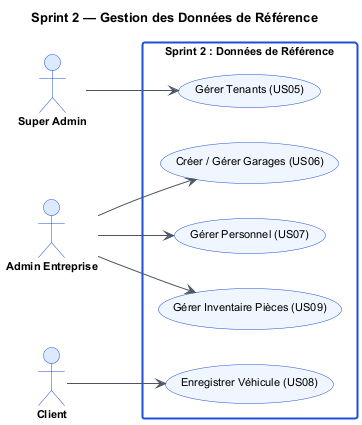

The diagram above was rendered by PlantUML. Its source (embedded in the PNG):
@startuml uc_s2
skinparam backgroundColor #FFFFFF
skinparam defaultFontName Arial
skinparam defaultFontSize 11
skinparam ActorBorderColor #1D4ED8
skinparam ActorBackgroundColor #DBEAFE
skinparam ActorFontStyle bold
skinparam UsecaseBorderColor #1D4ED8
skinparam UsecaseBackgroundColor #EFF6FF
skinparam ArrowColor #4B5563
skinparam RectangleBorderColor #1D4ED8
skinparam RectangleBorderThickness 2
skinparam RectangleBackgroundColor #FFFFFF
skinparam TitleFontSize 13
skinparam TitleFontStyle bold

title Sprint 2 — Gestion des Données de Référence

left to right direction

actor "Super Admin" as sad
actor "Admin Entreprise" as adm
actor "Client" as cli

rectangle "Sprint 2 : Données de Référence" {
  usecase "Gérer Tenants (US05)" as UC05
  usecase "Créer / Gérer Garages (US06)" as UC06
  usecase "Gérer Personnel (US07)" as UC07
  usecase "Gérer Inventaire Pièces (US09)" as UC09
  usecase "Enregistrer Véhicule (US08)" as UC08
}

sad --> UC05
adm --> UC06
adm --> UC07
adm --> UC09
cli --> UC08

@enduml